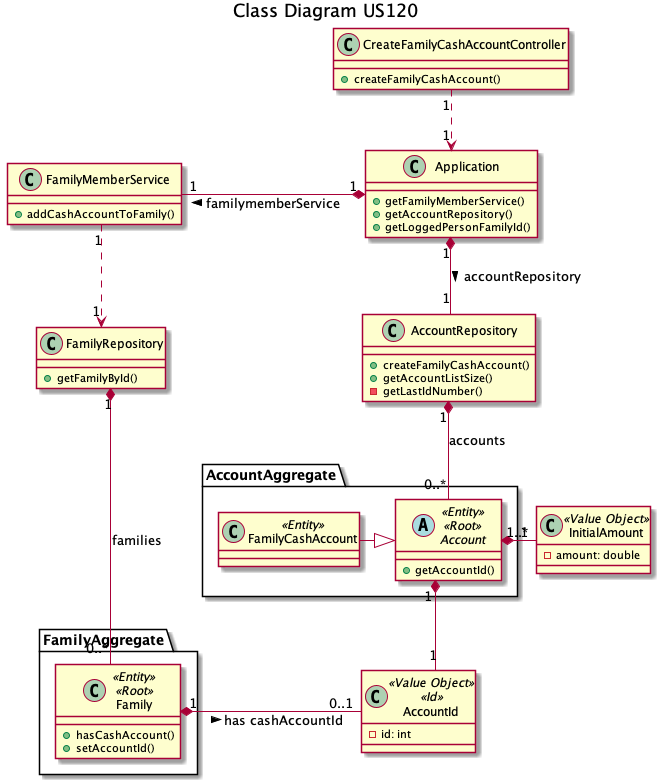

The diagram above was rendered by PlantUML. Its source (embedded in the PNG):
@startuml
title Class Diagram US120
skinparam linetype ortho

class CreateFamilyCashAccountController {
    + createFamilyCashAccount()
}

class Application {
    + getFamilyMemberService()
    + getAccountRepository()
    + getLoggedPersonFamilyId()
}

class AccountRepository {
    + createFamilyCashAccount()
    + getAccountListSize()
    - getLastIdNumber()
}

class FamilyMemberService {
    + addCashAccountToFamily()
}

class FamilyRepository {
    + getFamilyById()
}

package "FamilyAggregate" {
    class Family <<Entity>> <<Root>> {
        +hasCashAccount()
        +setAccountId()
    }
}

package "AccountAggregate" {
    abstract class Account <<Entity>> <<Root>> {
        + getAccountId()
    }
    class FamilyCashAccount<<Entity>>{
    }
}

class AccountId <<Value Object>>  <<Id>>{
    - id: int
}

class InitialAmount <<Value Object>> {
    - amount: double
}

CreateFamilyCashAccountController "1" -.> "1" Application
Application "1" *- "1" AccountRepository :  accountRepository >
AccountRepository "1" *-- "0..*" Account : accounts
Account ^-u FamilyCashAccount
Account "1..*" *- "1" InitialAmount
Account "1" *-- "1" AccountId

FamilyMemberService "1" -* "1" Application : < familymemberService
FamilyMemberService "1" -.> "1" FamilyRepository
FamilyRepository "1" *--- "0..*" Family : families
Family "1" *- "0..1" AccountId : has cashAccountId >

@enduml